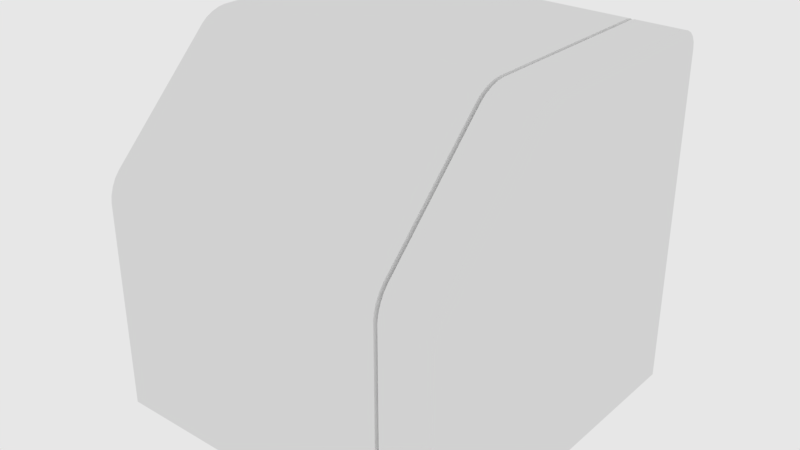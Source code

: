 # Source: slope_box.blend  (saved by Blender 2.79.6; exported with 4.5.12 LTS)
import bpy
from mathutils import Matrix  # noqa: F401  (used for matrix-valued properties, if any)

bpy.ops.wm.read_factory_settings(use_empty=True)
scene = bpy.context.scene
scene.name = 'main'

# ---- collections
col_collection_1 = bpy.data.collections.new('Collection 1'); scene.collection.children.link(col_collection_1)

# ---- node groups
ng_auto_smooth = bpy.data.node_groups.new('Auto Smooth', 'GeometryNodeTree')
_s = ng_auto_smooth.interface.new_socket(name='Geometry', in_out='OUTPUT', socket_type='NodeSocketGeometry')
_s = ng_auto_smooth.interface.new_socket(name='Geometry', in_out='INPUT', socket_type='NodeSocketGeometry')
_s = ng_auto_smooth.interface.new_socket(name='Angle', in_out='INPUT', socket_type='NodeSocketFloat')
_s.subtype = 'ANGLE'
_s.min_value = 0.0
_s.max_value = 3.142
ng_auto_smooth.is_modifier = True
_N = ng_auto_smooth.nodes; _L = ng_auto_smooth.links
n0 = _N.new('NodeGroupOutput'); n0.name = 'Group Output'; n0.location = (480, -100)
n1 = _N.new('NodeGroupInput'); n1.name = 'Group Input'; n1.location = (-420, -300)
n2 = _N.new('NodeGroupInput'); n2.name = 'Group Input.001'; n2.location = (-60, -100)
n3 = _N.new('GeometryNodeSetShadeSmooth'); n3.name = 'Set Shade Smooth'; n3.location = (120, -100)
n3.domain = 'EDGE'
n4 = _N.new('GeometryNodeSetShadeSmooth'); n4.name = 'Set Shade Smooth.001'; n4.location = (300, -100)
n5 = _N.new('GeometryNodeInputMeshEdgeAngle'); n5.name = 'Edge Angle'; n5.location = (-420, -220)
n6 = _N.new('GeometryNodeInputEdgeSmooth'); n6.name = 'Is Edge Smooth'; n6.location = (-60, -160)
n7 = _N.new('GeometryNodeInputShadeSmooth'); n7.name = 'Is Face Smooth'; n7.location = (-240, -340)
n8 = _N.new('FunctionNodeBooleanMath'); n8.name = 'Boolean Math'; n8.location = (-60, -220)
n9 = _N.new('FunctionNodeCompare'); n9.name = 'Compare'; n9.location = (-240, -180)
n9.operation = 'LESS_EQUAL'
_L.new(n5.outputs[0], n9.inputs[0])
_L.new(n4.outputs[0], n0.inputs[0])
_L.new(n1.outputs[1], n9.inputs[1])
_L.new(n9.outputs[0], n8.inputs[0])
_L.new(n7.outputs[0], n8.inputs[1])
_L.new(n2.outputs[0], n3.inputs[0])
_L.new(n6.outputs[0], n3.inputs[1])
_L.new(n3.outputs[0], n4.inputs[0])
_L.new(n8.outputs[0], n3.inputs[2])
n0.is_active_output = True

# ---- world
world_world = bpy.data.worlds.new('world'); scene.world = world_world
world_world.color = (0.8, 0.8, 0.8)
world_world.use_sun_shadow = False
world_world.sun_shadow_jitter_overblur = 0.0
world_world.cycles.sampling_method = 'MANUAL'
world_world.cycles.homogeneous_volume = True

# ---- meshes
me_cube_007 = bpy.data.meshes.new('Cube.007')
me_cube_007.from_pydata([(-0.2068, -0.2068, -0.4075), (-0.2068, -0.5055, 0.006044), (-0.2068, 0.2068, 0.006044), (0.2068, -0.2068, -0.4075), (0.2068, -0.5055, 0.006044), (0.2068, 0.2068, 0.006044), (-0.2068, -0.2068, -0.1438), (0.2068, -0.2068, -0.1438), (-0.2068, -0.2667, 0.006044), (0.2068, -0.2667, 0.006044), (0.2068, -0.2667, -0.1138), (-0.2068, -0.2667, -0.1138), (-0.1564, -0.3243, 0.006044), (-0.1564, -0.3243, -0.08491), (-0.1222, -0.3243, 0.006044), (-0.1222, -0.3243, -0.08491), (-0.1564, -0.1647, 0.006044), (-0.1564, -0.1647, -0.4075), (-0.1564, -0.2068, -0.4075), (-0.1564, -0.2068, -0.1438), (-0.1222, -0.1647, 0.006044), (-0.1222, -0.2667, 0.006044), (-0.1222, -0.1647, -0.4075), (-0.1222, -0.2068, -0.4075), (-0.1222, -0.2068, -0.1438), (-0.1222, -0.2667, -0.1138), (-0.1564, -0.2667, 0.006044), (-0.1564, -0.2667, -0.1138), (0.0, 0.2068, 0.006044), (0.0, -0.2068, -0.4075), (0.0, -0.5055, 0.006044), (0.0, -0.2068, -0.1438), (0.0, -0.2667, 0.006044), (0.0, -0.2667, -0.1138), (0.1564, -0.3243, 0.006044), (0.1564, -0.3243, -0.08491), (0.1222, -0.3243, 0.006044), (0.1222, -0.3243, -0.08491), (0.1564, -0.1647, 0.006044), (0.1564, -0.1647, -0.4075), (0.1564, -0.2068, -0.4075), (0.1564, -0.2068, -0.1438), (0.1222, -0.1647, 0.006044), (0.1222, -0.2667, 0.006044), (0.1222, -0.1647, -0.4075), (0.1222, -0.2068, -0.4075), (0.1222, -0.2068, -0.1438), (0.1222, -0.2667, -0.1138), (0.1564, -0.2667, 0.006044), (0.1564, -0.2667, -0.1138), (-0.1331, -0.5055, 0.006044), (-0.1734, -0.5055, 0.006044), (-0.1734, -0.4745, 0.006044), (-0.1331, -0.4745, 0.006044), (-0.1734, -0.4745, -0.00951), (-0.1331, -0.4745, -0.00951), (-0.1734, -0.4745, -0.2372), (-0.1331, -0.4745, -0.2372), (-0.1331, -0.5055, -0.2174), (-0.1331, -0.4857, -0.2372), (-0.1734, -0.4857, -0.2372), (-0.1734, -0.5055, -0.2174), (0.1331, -0.5055, 0.006044), (0.1734, -0.5055, 0.006044), (0.1734, -0.4745, 0.006044), (0.1331, -0.4745, 0.006044), (-0.1677, 0.2068, 0.006044), (-0.1367, 0.2068, 0.006044), (-0.1677, 0.1693, 0.006044), (-0.1367, 0.1693, 0.006044), (-0.1677, 0.1693, -0.4075), (-0.1367, 0.1693, -0.4075), (-0.1677, 0.2309, 0.006044), (-0.1367, 0.2309, 0.006044), (0.1734, -0.4745, -0.00951), (0.1331, -0.4745, -0.00951), (0.1734, -0.4745, -0.2372), (0.1331, -0.4745, -0.2372), (0.1331, -0.5055, -0.2174), (0.1331, -0.4857, -0.2372), (0.1734, -0.4857, -0.2372), (0.1734, -0.5055, -0.2174), (0.1677, 0.2068, 0.006044), (0.1367, 0.2068, 0.006044), (0.1677, 0.1693, 0.006044), (0.1367, 0.1693, 0.006044), (0.1677, 0.1693, -0.4075), (0.1367, 0.1693, -0.4075), (0.1677, 0.2309, 0.006044), (0.1367, 0.2309, 0.006044), (0.2068, 0.2036, -0.1438), (-0.2068, 0.2036, -0.08626), (-0.2068, 0.2036, -0.1438), (0.2068, 0.2036, -0.08626), (-0.1367, 0.2068, -0.08305), (0.1677, 0.2068, -0.08305), (-0.1677, 0.2068, -0.08305), (0.1367, 0.2068, -0.08305), (0.0, 0.2068, -0.08305), (-0.2068, 0.2068, -0.08305), (0.2068, 0.2068, -0.08305), (-0.1367, 0.2309, -0.05893), (0.1367, 0.2309, -0.05893), (0.1677, 0.2309, -0.05893), (-0.1677, 0.2309, -0.05893), (0.2068, 0.1974, -0.3574), (-0.2068, 0.1974, -0.3574), (0.1367, 0.1974, -0.4075), (-0.1677, 0.1974, -0.4075), (-0.2068, 0.1974, -0.4075), (0.1677, 0.1974, -0.4075), (0.0, 0.1974, -0.4075), (0.2068, 0.1974, -0.4075), (-0.1367, 0.1974, -0.4075), (0.2068, 0.2036, -0.3574), (-0.2068, 0.2036, -0.3574)], [], [(6, 11, 8, 2, 99, 91, 92), (42, 43, 36, 37, 47, 46, 45, 44), (31, 33, 25, 24), (38, 42, 44, 39), (28, 67, 69, 68, 66, 2, 8, 26, 16, 20, 21, 32), (29, 31, 24, 23), (29, 45, 46, 31), (9, 4, 10), (0, 6, 92, 115, 106, 109), (32, 30, 62, 65, 64, 63, 4, 9, 48, 34, 36, 43), (31, 46, 47, 33), (8, 11, 1), (32, 21, 14, 12, 26, 8, 1, 51, 52, 53, 50, 30), (18, 19, 6, 0), (19, 27, 11, 6), (16, 17, 22, 20), (20, 22, 23, 24, 25, 15, 14, 21), (12, 13, 27, 19, 18, 17, 16, 26), (14, 15, 13, 12), (75, 77, 79, 78, 62), (11, 27, 13, 15, 25, 33, 30, 50, 55, 54, 51, 1), (10, 4, 63, 74, 75, 62, 30, 33, 47, 37, 35, 49), (40, 3, 7, 41), (41, 7, 10, 49), (28, 32, 43, 42, 38, 48, 9, 5, 82, 84, 85, 83), (3, 112, 105, 114, 90, 7), (7, 90, 93, 100, 5, 9, 10), (36, 34, 35, 37), (34, 48, 38, 39, 40, 41, 49, 35), (55, 50, 58, 59, 57), (50, 53, 52, 51), (60, 56, 57, 59), (51, 54, 56, 60, 61), (54, 55, 57, 56), (58, 61, 60, 59), (50, 51, 61, 58), (80, 79, 77, 76), (63, 81, 80, 76, 74), (74, 76, 77, 75), (62, 63, 64, 65), (78, 79, 80, 81), (62, 78, 81, 63), (66, 68, 69, 67), (66, 67, 73, 72), (67, 94, 101, 73), (82, 83, 85, 84), (82, 88, 89, 83), (83, 89, 102, 97), (101, 104, 72, 73), (91, 93, 90, 114, 115, 92), (100, 95, 82, 5), (95, 103, 88, 82), (93, 91, 99, 96, 104, 101, 94, 98, 97, 102, 103, 95, 100), (98, 94, 67, 28), (103, 102, 89, 88), (96, 99, 2, 66), (97, 98, 28, 83), (104, 96, 66, 72), (109, 108, 70, 71, 113, 111, 29, 23, 22, 17, 18, 0), (107, 110, 86, 87), (108, 113, 71, 70), (106, 105, 112, 110, 107, 111, 113, 108, 109), (105, 106, 115, 114), (110, 112, 3, 40, 39, 44, 45, 29, 111, 107, 87, 86)])
me_cube_007.use_remesh_preserve_volume = False
me_cube_007.use_remesh_preserve_attributes = False
me_cube_007.use_mirror_vertex_groups = False
me_cube_007.update()
me_cube_008 = bpy.data.meshes.new('Cube.008')
me_cube_008.from_pydata([(-0.2003, -0.2003, -0.2003), (-0.2003, 0.2003, -0.2003), (0.2003, -0.2003, -0.2003), (0.2003, 0.2003, -0.2003), (0.1388, 0.2003, -0.2003), (0.1432, 0.2003, -0.2003), (0.141, 0.1935, -0.1935), (0.1388, -0.2003, -0.2003), (0.1432, -0.2003, -0.2003), (0.141, -0.1935, -0.1935), (-0.2003, -0.2003, 0.03674), (-0.2003, -0.1874, 0.06778), (-0.2003, -0.1993, 0.04467), (-0.2003, -0.1965, 0.05336), (-0.2003, -0.1924, 0.06147), (-0.2003, -0.06778, 0.1874), (-0.2003, -0.03674, 0.2003), (-0.2003, -0.06147, 0.1924), (-0.2003, -0.05336, 0.1965), (-0.2003, -0.04467, 0.1993), (0.2003, -0.03674, 0.2003), (0.2003, -0.06778, 0.1874), (0.2003, -0.04467, 0.1993), (0.2003, -0.05336, 0.1965), (0.2003, -0.06147, 0.1924), (0.2003, -0.1874, 0.06778), (0.2003, -0.2003, 0.03674), (0.2003, -0.1924, 0.06147), (0.2003, -0.1965, 0.05336), (0.2003, -0.1993, 0.04467), (0.1432, -0.06779, 0.1874), (0.1432, -0.03671, 0.2003), (0.1432, -0.06148, 0.1923), (0.1432, -0.05336, 0.1965), (0.1432, -0.04466, 0.1993), (0.1388, -0.03671, 0.2003), (0.1388, -0.06779, 0.1874), (0.1388, -0.04466, 0.1993), (0.1388, -0.05336, 0.1965), (0.1388, -0.06148, 0.1923), (0.141, -0.06414, 0.1785), (0.141, -0.03307, 0.1916), (0.141, -0.05782, 0.1835), (0.141, -0.0497, 0.1877), (0.141, -0.04101, 0.1905), (0.1432, -0.2003, 0.03671), (0.1432, -0.1874, 0.06779), (0.1432, -0.1993, 0.04466), (0.1432, -0.1965, 0.05336), (0.1432, -0.1923, 0.06148), (0.1388, -0.1874, 0.06779), (0.1388, -0.2003, 0.03671), (0.1388, -0.1923, 0.06148), (0.1388, -0.1965, 0.05336), (0.1388, -0.1993, 0.04466), (0.141, -0.1916, 0.03307), (0.141, -0.1785, 0.06414), (0.141, -0.1905, 0.04101), (0.141, -0.1877, 0.0497), (0.141, -0.1835, 0.05782), (-0.2003, 0.1771, 0.2003), (-0.2003, 0.2003, 0.1771), (-0.2003, 0.1843, 0.1992), (-0.2003, 0.1907, 0.1959), (-0.2003, 0.1959, 0.1907), (-0.2003, 0.1992, 0.1843), (0.2003, 0.2003, 0.1771), (0.2003, 0.1771, 0.2003), (0.2003, 0.1992, 0.1843), (0.2003, 0.1959, 0.1907), (0.2003, 0.1907, 0.1959), (0.2003, 0.1843, 0.1992), (0.1388, 0.2003, 0.177), (0.1388, 0.177, 0.2003), (0.1388, 0.1992, 0.1842), (0.1388, 0.1958, 0.1907), (0.1388, 0.1907, 0.1958), (0.1388, 0.1842, 0.1992), (0.1432, 0.177, 0.2003), (0.1432, 0.2003, 0.177), (0.1432, 0.1842, 0.1992), (0.1432, 0.1907, 0.1958), (0.1432, 0.1958, 0.1907), (0.1432, 0.1992, 0.1842), (0.141, 0.1935, 0.17), (0.141, 0.1699, 0.1933), (0.141, 0.1923, 0.1773), (0.141, 0.189, 0.1838), (0.141, 0.1838, 0.1889), (0.141, 0.1772, 0.1922)], [], [(2, 26, 45, 8), (7, 51, 10, 0), (1, 4, 7, 0), (3, 66, 68, 69, 70, 71, 67, 20, 22, 23, 24, 21, 25, 27, 28, 29, 26, 2), (84, 6, 4, 72), (5, 79, 66, 3), (0, 10, 12, 13, 14, 11, 15, 17, 18, 19, 16, 60, 62, 63, 64, 65, 61, 1), (67, 78, 31, 20), (5, 3, 2, 8), (21, 30, 46, 25), (51, 7, 9, 55), (55, 9, 8, 45), (79, 5, 6, 84), (5, 8, 9, 6), (6, 9, 7, 4), (85, 41, 31, 78), (73, 35, 41, 85), (36, 50, 56, 40), (40, 56, 46, 30), (73, 60, 16, 35), (56, 50, 52, 59), (59, 52, 53, 58), (58, 53, 54, 57), (57, 54, 51, 55), (46, 56, 59, 49), (49, 59, 58, 48), (48, 58, 57, 47), (47, 57, 55, 45), (41, 35, 37, 44), (44, 37, 38, 43), (43, 38, 39, 42), (42, 39, 36, 40), (31, 41, 44, 34), (34, 44, 43, 33), (33, 43, 42, 32), (32, 42, 40, 30), (30, 21, 24, 32), (32, 24, 23, 33), (33, 23, 22, 34), (34, 22, 20, 31), (15, 36, 39, 17), (17, 39, 38, 18), (18, 38, 37, 19), (19, 37, 35, 16), (25, 46, 49, 27), (27, 49, 48, 28), (28, 48, 47, 29), (29, 47, 45, 26), (50, 11, 14, 52), (52, 14, 13, 53), (53, 13, 12, 54), (54, 12, 10, 51), (36, 15, 11, 50), (85, 78, 80, 89), (89, 80, 81, 88), (88, 81, 82, 87), (87, 82, 83, 86), (86, 83, 79, 84), (73, 85, 89, 77), (77, 89, 88, 76), (76, 88, 87, 75), (75, 87, 86, 74), (74, 86, 84, 72), (60, 73, 77, 62), (62, 77, 76, 63), (63, 76, 75, 64), (64, 75, 74, 65), (65, 74, 72, 61), (78, 67, 71, 80), (80, 71, 70, 81), (81, 70, 69, 82), (82, 69, 68, 83), (83, 68, 66, 79), (1, 61, 72, 4)])
me_cube_008.polygons.foreach_set('use_smooth', [True] * 74)
_k = set([(0, 1), (0, 7), (0, 10), (1, 4), (1, 61), (2, 3), (2, 8), (2, 26), (3, 5), (3, 66), (4, 7), (4, 72), (5, 8), (5, 79), (6, 9), (6, 84), (7, 51), (8, 45), (9, 55), (10, 12), (11, 14), (11, 15), (12, 13), (13, 14), (15, 17), (16, 19), (16, 60), (17, 18), (18, 19), (20, 22), (20, 67), (21, 24), (21, 25), (22, 23), (23, 24), (25, 27), (26, 29), (27, 28), (28, 29), (30, 32), (30, 46), (31, 34), (31, 78), (32, 33), (33, 34), (35, 37), (35, 73), (36, 39), (36, 50), (37, 38), (38, 39), (40, 42), (40, 56), (41, 44), (41, 85), (42, 43), (43, 44), (45, 47), (46, 49), (47, 48), (48, 49), (50, 52), (51, 54), (52, 53), (53, 54), (55, 57), (56, 59), (57, 58), (58, 59), (60, 62), (61, 65), (62, 63), (63, 64), (64, 65), (66, 68), (67, 71), (68, 69), (69, 70), (70, 71), (72, 74), (73, 77), (74, 75), (75, 76), (76, 77), (78, 80), (79, 83), (80, 81), (81, 82), (82, 83), (84, 86), (85, 89), (86, 87), (87, 88), (88, 89)])
me_cube_008.attributes.new('sharp_edge', 'BOOLEAN', 'EDGE').data.foreach_set('value', [ (min(e.vertices), max(e.vertices)) in _k for e in me_cube_008.edges])
_k = {(0, 1): 1.0, (2, 3): 1.0, (5, 8): 1.0, (6, 9): 1.0, (4, 7): 1.0, (1, 4): 1.0, (3, 5): 1.0, (2, 8): 1.0, (0, 7): 1.0, (56, 59): 1.0, (50, 52): 1.0, (58, 59): 1.0, (52, 53): 1.0, (57, 58): 1.0, (53, 54): 1.0, (55, 57): 1.0, (51, 54): 1.0, (46, 49): 1.0, (48, 49): 1.0, (47, 48): 1.0, (45, 47): 1.0, (41, 44): 1.0, (35, 37): 1.0, (43, 44): 1.0, (37, 38): 1.0, (42, 43): 1.0, (38, 39): 1.0, (40, 42): 1.0, (36, 39): 1.0, (31, 34): 1.0, (33, 34): 1.0, (32, 33): 1.0, (30, 32): 1.0, (21, 24): 1.0, (23, 24): 1.0, (22, 23): 1.0, (20, 22): 1.0, (15, 17): 1.0, (17, 18): 1.0, (18, 19): 1.0, (16, 19): 1.0, (25, 27): 1.0, (27, 28): 1.0, (28, 29): 1.0, (26, 29): 1.0, (11, 14): 1.0, (13, 14): 1.0, (12, 13): 1.0, (10, 12): 1.0, (36, 50): 1.0, (11, 15): 1.0, (0, 10): 1.0, (7, 51): 1.0, (21, 25): 1.0, (30, 46): 1.0, (2, 26): 1.0, (8, 45): 1.0, (40, 56): 1.0, (9, 55): 1.0, (85, 89): 1.0, (78, 80): 1.0, (88, 89): 1.0, (80, 81): 1.0, (87, 88): 1.0, (81, 82): 1.0, (86, 87): 1.0, (82, 83): 1.0, (84, 86): 1.0, (79, 83): 1.0, (73, 77): 1.0, (76, 77): 1.0, (75, 76): 1.0, (74, 75): 1.0, (72, 74): 1.0, (60, 62): 1.0, (62, 63): 1.0, (63, 64): 1.0, (64, 65): 1.0, (61, 65): 1.0, (67, 71): 1.0, (70, 71): 1.0, (69, 70): 1.0, (68, 69): 1.0, (66, 68): 1.0, (1, 61): 1.0, (4, 72): 1.0, (35, 73): 1.0, (16, 60): 1.0, (5, 79): 1.0, (3, 66): 1.0, (20, 67): 1.0, (31, 78): 1.0, (6, 84): 1.0, (41, 85): 1.0}
me_cube_008.attributes.new('crease_edge', 'FLOAT', 'EDGE').data.foreach_set('value', [_k.get((min(e.vertices), max(e.vertices)), 0.0) for e in me_cube_008.edges])
me_cube_008.use_remesh_preserve_volume = False
me_cube_008.use_remesh_preserve_attributes = False
me_cube_008.use_mirror_vertex_groups = False
me_cube_008.update()

# ---- objects
ob_cube_007 = bpy.data.objects.new('Cube.007', me_cube_007)
ob_cube_008 = bpy.data.objects.new('Cube.008', me_cube_008)

# ---- transforms, parenting, visibility, modifiers, constraints
ob_cube_007.location = (0.0, 0.0, 0.0)
ob_cube_007.hide_render = True
ob_cube_007.visible_camera = False
ob_cube_007.visible_diffuse = False
ob_cube_007.visible_glossy = False
ob_cube_007.visible_transmission = False
ob_cube_007.visible_volume_scatter = False
ob_cube_007.visible_shadow = False
ob_cube_007.display_type = 'WIRE'
ob_cube_007.show_wire = True
ob_cube_007.show_all_edges = True
ob_cube_007.lineart.crease_threshold = 0.0
ob_cube_008.parent = ob_cube_007
ob_cube_008.location = (0.0, 0.0, -0.2007)
ob_cube_008.display_type = 'SOLID'
ob_cube_008.lineart.crease_threshold = 0.0
_m = ob_cube_008.modifiers.new('Auto Smooth', 'NODES')
_m.node_group = ng_auto_smooth
_gi = [s.identifier for s in ng_auto_smooth.interface.items_tree if s.item_type == 'SOCKET' and s.in_out == 'INPUT']
_m[_gi[1]] = 1.047  # Angle

# ---- collection membership
col_collection_1.objects.link(ob_cube_007)
col_collection_1.objects.link(ob_cube_008)

# ---- scene / render settings (as saved in the file)
scene.frame_start = 1; scene.frame_end = 100; scene.frame_set(1)
scene.render.engine = 'CYCLES'
scene.render.image_settings.color_depth = '16'
scene.render.image_settings.compression = 90
scene.render.resolution_percentage = 50
scene.render.dither_intensity = 0.0
scene.render.use_simplify = True
scene.render.use_persistent_data = True
scene.cycles.use_denoising = False
scene.cycles.samples = 10
scene.cycles.sampling_pattern = 'TABULATED_SOBOL'
scene.cycles.light_sampling_threshold = 0.0
scene.cycles.use_adaptive_sampling = False
scene.cycles.use_light_tree = False
scene.cycles.caustics_reflective = False
scene.cycles.caustics_refractive = False
scene.cycles.blur_glossy = 4.0
scene.cycles.max_bounces = 4
scene.cycles.transmission_bounces = 4
scene.cycles.volume_bounces = 2
scene.cycles.transparent_max_bounces = 4
scene.cycles.use_animated_seed = True
scene.cycles.sample_clamp_direct = 4.0
scene.cycles.sample_clamp_indirect = 2.0
scene.cycles.debug_bvh_type = 'STATIC_BVH'
scene.view_settings.view_transform = 'Standard'
bpy.context.view_layer.update()

# ---- added for rendering (the .blend has no active camera): camera
cam_auto = bpy.data.cameras.new('AutoCamera')
cam_auto.lens = 50.0
cam_auto.sensor_width = 36.0
cam_auto.clip_end = 1000.0
ob_auto_camera = bpy.data.objects.new('AutoCamera', cam_auto)
scene.collection.objects.link(ob_auto_camera)
ob_auto_camera.location = (0.641944, -0.770333, 0.312809)
ob_auto_camera.rotation_euler = (1.09748, -7.21219e-08, 0.694738)
scene.camera = ob_auto_camera
bpy.context.view_layer.update()
